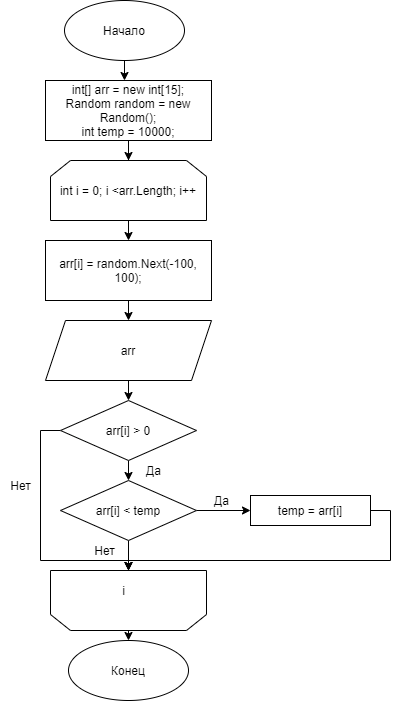

The diagram above was exported from draw.io. Its source (the exported page's mxGraphModel, read from the mxfile embedded in the PNG):
<mxGraphModel dx="868" dy="454" grid="1" gridSize="10" guides="1" tooltips="1" connect="1" arrows="1" fold="1" page="1" pageScale="1" pageWidth="827" pageHeight="1169" math="0" shadow="0">
  <root>
    <mxCell id="0" />
    <mxCell id="1" parent="0" />
    <mxCell id="1MTuBNsfgUz9obiZqG3D-4" style="edgeStyle=orthogonalEdgeStyle;rounded=0;orthogonalLoop=1;jettySize=auto;html=1;exitX=0.5;exitY=1;exitDx=0;exitDy=0;entryX=0.5;entryY=0;entryDx=0;entryDy=0;" edge="1" parent="1" source="1MTuBNsfgUz9obiZqG3D-1">
      <mxGeometry relative="1" as="geometry">
        <mxPoint x="414" y="80" as="targetPoint" />
      </mxGeometry>
    </mxCell>
    <mxCell id="1MTuBNsfgUz9obiZqG3D-1" value="Начало" style="ellipse;whiteSpace=wrap;html=1;" vertex="1" parent="1">
      <mxGeometry x="354" width="120" height="60" as="geometry" />
    </mxCell>
    <mxCell id="1MTuBNsfgUz9obiZqG3D-26" style="edgeStyle=orthogonalEdgeStyle;rounded=0;orthogonalLoop=1;jettySize=auto;html=1;exitX=0.5;exitY=1;exitDx=0;exitDy=0;" edge="1" parent="1" source="1MTuBNsfgUz9obiZqG3D-3" target="1MTuBNsfgUz9obiZqG3D-6">
      <mxGeometry relative="1" as="geometry" />
    </mxCell>
    <mxCell id="1MTuBNsfgUz9obiZqG3D-3" value="&lt;div&gt;int[] arr = new int[15];&lt;/div&gt;&lt;div&gt;&lt;span&gt;Random random = new Random();&lt;/span&gt;&lt;/div&gt;&lt;div&gt;&lt;span&gt;int temp = 10000;&lt;/span&gt;&lt;/div&gt;" style="rounded=0;whiteSpace=wrap;html=1;" vertex="1" parent="1">
      <mxGeometry x="335" y="80" width="166" height="60" as="geometry" />
    </mxCell>
    <mxCell id="1MTuBNsfgUz9obiZqG3D-27" style="edgeStyle=orthogonalEdgeStyle;rounded=0;orthogonalLoop=1;jettySize=auto;html=1;exitX=0.5;exitY=1;exitDx=0;exitDy=0;entryX=0.5;entryY=0;entryDx=0;entryDy=0;" edge="1" parent="1" source="1MTuBNsfgUz9obiZqG3D-6" target="1MTuBNsfgUz9obiZqG3D-7">
      <mxGeometry relative="1" as="geometry" />
    </mxCell>
    <mxCell id="1MTuBNsfgUz9obiZqG3D-6" value="int i = 0; i &amp;lt;arr.Length; i++" style="shape=loopLimit;whiteSpace=wrap;html=1;" vertex="1" parent="1">
      <mxGeometry x="340" y="160" width="156" height="60" as="geometry" />
    </mxCell>
    <mxCell id="1MTuBNsfgUz9obiZqG3D-28" style="edgeStyle=orthogonalEdgeStyle;rounded=0;orthogonalLoop=1;jettySize=auto;html=1;exitX=0.5;exitY=1;exitDx=0;exitDy=0;entryX=0.5;entryY=0;entryDx=0;entryDy=0;" edge="1" parent="1" source="1MTuBNsfgUz9obiZqG3D-7" target="1MTuBNsfgUz9obiZqG3D-8">
      <mxGeometry relative="1" as="geometry" />
    </mxCell>
    <mxCell id="1MTuBNsfgUz9obiZqG3D-7" value="arr[i] = random.Next(-100, 100);" style="rounded=0;whiteSpace=wrap;html=1;" vertex="1" parent="1">
      <mxGeometry x="335" y="240" width="166" height="60" as="geometry" />
    </mxCell>
    <mxCell id="1MTuBNsfgUz9obiZqG3D-29" style="edgeStyle=orthogonalEdgeStyle;rounded=0;orthogonalLoop=1;jettySize=auto;html=1;exitX=0.5;exitY=1;exitDx=0;exitDy=0;entryX=0.5;entryY=0;entryDx=0;entryDy=0;" edge="1" parent="1" source="1MTuBNsfgUz9obiZqG3D-8" target="1MTuBNsfgUz9obiZqG3D-9">
      <mxGeometry relative="1" as="geometry" />
    </mxCell>
    <mxCell id="1MTuBNsfgUz9obiZqG3D-8" value="arr" style="shape=parallelogram;perimeter=parallelogramPerimeter;whiteSpace=wrap;html=1;fixedSize=1;" vertex="1" parent="1">
      <mxGeometry x="335" y="320" width="166" height="60" as="geometry" />
    </mxCell>
    <mxCell id="1MTuBNsfgUz9obiZqG3D-32" style="edgeStyle=orthogonalEdgeStyle;rounded=0;orthogonalLoop=1;jettySize=auto;html=1;exitX=0.5;exitY=1;exitDx=0;exitDy=0;entryX=0.5;entryY=0;entryDx=0;entryDy=0;" edge="1" parent="1" source="1MTuBNsfgUz9obiZqG3D-9" target="1MTuBNsfgUz9obiZqG3D-10">
      <mxGeometry relative="1" as="geometry" />
    </mxCell>
    <mxCell id="1MTuBNsfgUz9obiZqG3D-33" style="edgeStyle=orthogonalEdgeStyle;rounded=0;orthogonalLoop=1;jettySize=auto;html=1;exitX=0;exitY=0.5;exitDx=0;exitDy=0;entryX=0.5;entryY=1;entryDx=0;entryDy=0;" edge="1" parent="1" source="1MTuBNsfgUz9obiZqG3D-9" target="1MTuBNsfgUz9obiZqG3D-11">
      <mxGeometry relative="1" as="geometry">
        <Array as="points">
          <mxPoint x="330" y="430" />
          <mxPoint x="330" y="560" />
          <mxPoint x="418" y="560" />
        </Array>
      </mxGeometry>
    </mxCell>
    <mxCell id="1MTuBNsfgUz9obiZqG3D-9" value="arr[i] &amp;gt; 0" style="rhombus;whiteSpace=wrap;html=1;" vertex="1" parent="1">
      <mxGeometry x="350" y="400" width="136" height="60" as="geometry" />
    </mxCell>
    <mxCell id="1MTuBNsfgUz9obiZqG3D-34" style="edgeStyle=orthogonalEdgeStyle;rounded=0;orthogonalLoop=1;jettySize=auto;html=1;exitX=0.5;exitY=1;exitDx=0;exitDy=0;entryX=0.5;entryY=1;entryDx=0;entryDy=0;" edge="1" parent="1" source="1MTuBNsfgUz9obiZqG3D-10" target="1MTuBNsfgUz9obiZqG3D-11">
      <mxGeometry relative="1" as="geometry" />
    </mxCell>
    <mxCell id="1MTuBNsfgUz9obiZqG3D-35" style="edgeStyle=orthogonalEdgeStyle;rounded=0;orthogonalLoop=1;jettySize=auto;html=1;exitX=1;exitY=0.5;exitDx=0;exitDy=0;entryX=0;entryY=0.5;entryDx=0;entryDy=0;" edge="1" parent="1" source="1MTuBNsfgUz9obiZqG3D-10" target="1MTuBNsfgUz9obiZqG3D-31">
      <mxGeometry relative="1" as="geometry" />
    </mxCell>
    <mxCell id="1MTuBNsfgUz9obiZqG3D-10" value="arr[i] &amp;lt; temp" style="rhombus;whiteSpace=wrap;html=1;" vertex="1" parent="1">
      <mxGeometry x="350" y="480" width="136" height="60" as="geometry" />
    </mxCell>
    <mxCell id="1MTuBNsfgUz9obiZqG3D-30" style="edgeStyle=orthogonalEdgeStyle;rounded=0;orthogonalLoop=1;jettySize=auto;html=1;exitX=0.5;exitY=0;exitDx=0;exitDy=0;entryX=0.5;entryY=0;entryDx=0;entryDy=0;" edge="1" parent="1" source="1MTuBNsfgUz9obiZqG3D-11" target="1MTuBNsfgUz9obiZqG3D-25">
      <mxGeometry relative="1" as="geometry" />
    </mxCell>
    <mxCell id="1MTuBNsfgUz9obiZqG3D-11" value="" style="shape=loopLimit;whiteSpace=wrap;html=1;rotation=-180;" vertex="1" parent="1">
      <mxGeometry x="340" y="570" width="156" height="60" as="geometry" />
    </mxCell>
    <mxCell id="1MTuBNsfgUz9obiZqG3D-12" value="i" style="text;html=1;align=center;verticalAlign=middle;resizable=0;points=[];autosize=1;strokeColor=none;fillColor=none;" vertex="1" parent="1">
      <mxGeometry x="403" y="580" width="20" height="20" as="geometry" />
    </mxCell>
    <mxCell id="1MTuBNsfgUz9obiZqG3D-25" value="Конец" style="ellipse;whiteSpace=wrap;html=1;" vertex="1" parent="1">
      <mxGeometry x="358" y="640" width="120" height="60" as="geometry" />
    </mxCell>
    <mxCell id="1MTuBNsfgUz9obiZqG3D-36" style="edgeStyle=orthogonalEdgeStyle;rounded=0;orthogonalLoop=1;jettySize=auto;html=1;exitX=1;exitY=0.5;exitDx=0;exitDy=0;entryX=0.5;entryY=1;entryDx=0;entryDy=0;" edge="1" parent="1" source="1MTuBNsfgUz9obiZqG3D-31" target="1MTuBNsfgUz9obiZqG3D-11">
      <mxGeometry relative="1" as="geometry">
        <Array as="points">
          <mxPoint x="680" y="510" />
          <mxPoint x="680" y="560" />
          <mxPoint x="418" y="560" />
        </Array>
      </mxGeometry>
    </mxCell>
    <mxCell id="1MTuBNsfgUz9obiZqG3D-31" value="temp = arr[i]" style="rounded=0;whiteSpace=wrap;html=1;" vertex="1" parent="1">
      <mxGeometry x="540" y="495" width="120" height="30" as="geometry" />
    </mxCell>
    <mxCell id="1MTuBNsfgUz9obiZqG3D-37" value="Нет" style="text;html=1;align=center;verticalAlign=middle;resizable=0;points=[];autosize=1;strokeColor=none;fillColor=none;" vertex="1" parent="1">
      <mxGeometry x="290" y="475" width="40" height="20" as="geometry" />
    </mxCell>
    <mxCell id="1MTuBNsfgUz9obiZqG3D-38" value="Да" style="text;html=1;align=center;verticalAlign=middle;resizable=0;points=[];autosize=1;strokeColor=none;fillColor=none;" vertex="1" parent="1">
      <mxGeometry x="428" y="460" width="30" height="20" as="geometry" />
    </mxCell>
    <mxCell id="1MTuBNsfgUz9obiZqG3D-39" value="Да" style="text;html=1;align=center;verticalAlign=middle;resizable=0;points=[];autosize=1;strokeColor=none;fillColor=none;" vertex="1" parent="1">
      <mxGeometry x="496" y="490" width="30" height="20" as="geometry" />
    </mxCell>
    <mxCell id="1MTuBNsfgUz9obiZqG3D-40" value="Нет" style="text;html=1;align=center;verticalAlign=middle;resizable=0;points=[];autosize=1;strokeColor=none;fillColor=none;" vertex="1" parent="1">
      <mxGeometry x="374" y="540" width="40" height="20" as="geometry" />
    </mxCell>
  </root>
</mxGraphModel>